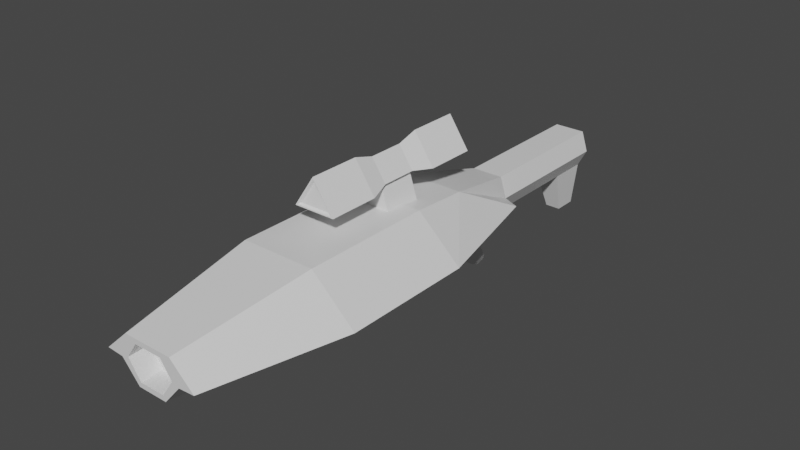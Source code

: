 # Source: Laser_Sniper_Rifle.blend  (saved by Blender 2.91.10; exported with 4.5.12 LTS)
import bpy
from mathutils import Matrix  # noqa: F401  (used for matrix-valued properties, if any)

bpy.ops.wm.read_factory_settings(use_empty=True)
scene = bpy.context.scene
scene.name = 'Scene'

# ---- collections
col_collection = bpy.data.collections.new('Collection'); scene.collection.children.link(col_collection)

# ---- materials (node trees are filled in below, after node groups)
mat_material = bpy.data.materials.new('Material')
mat_material.alpha_threshold = 0.0
mat_material.use_transparent_shadow = False
mat_material.line_color = (0.0, 0.0, 0.0, 1.0)

# ---- node groups
ng_auto_smooth = bpy.data.node_groups.new('Auto Smooth', 'GeometryNodeTree')
_s = ng_auto_smooth.interface.new_socket(name='Geometry', in_out='OUTPUT', socket_type='NodeSocketGeometry')
_s = ng_auto_smooth.interface.new_socket(name='Geometry', in_out='INPUT', socket_type='NodeSocketGeometry')
_s = ng_auto_smooth.interface.new_socket(name='Angle', in_out='INPUT', socket_type='NodeSocketFloat')
_s.subtype = 'ANGLE'
_s.min_value = 0.0
_s.max_value = 3.142
ng_auto_smooth.is_modifier = True
_N = ng_auto_smooth.nodes; _L = ng_auto_smooth.links
n0 = _N.new('NodeGroupOutput'); n0.name = 'Group Output'; n0.location = (480, -100)
n1 = _N.new('NodeGroupInput'); n1.name = 'Group Input'; n1.location = (-420, -300)
n2 = _N.new('NodeGroupInput'); n2.name = 'Group Input.001'; n2.location = (-60, -100)
n3 = _N.new('GeometryNodeSetShadeSmooth'); n3.name = 'Set Shade Smooth'; n3.location = (120, -100)
n3.domain = 'EDGE'
n4 = _N.new('GeometryNodeSetShadeSmooth'); n4.name = 'Set Shade Smooth.001'; n4.location = (300, -100)
n5 = _N.new('GeometryNodeInputMeshEdgeAngle'); n5.name = 'Edge Angle'; n5.location = (-420, -220)
n6 = _N.new('GeometryNodeInputEdgeSmooth'); n6.name = 'Is Edge Smooth'; n6.location = (-60, -160)
n7 = _N.new('GeometryNodeInputShadeSmooth'); n7.name = 'Is Face Smooth'; n7.location = (-240, -340)
n8 = _N.new('FunctionNodeBooleanMath'); n8.name = 'Boolean Math'; n8.location = (-60, -220)
n9 = _N.new('FunctionNodeCompare'); n9.name = 'Compare'; n9.location = (-240, -180)
n9.operation = 'LESS_EQUAL'
_L.new(n5.outputs[0], n9.inputs[0])
_L.new(n4.outputs[0], n0.inputs[0])
_L.new(n1.outputs[1], n9.inputs[1])
_L.new(n9.outputs[0], n8.inputs[0])
_L.new(n7.outputs[0], n8.inputs[1])
_L.new(n2.outputs[0], n3.inputs[0])
_L.new(n6.outputs[0], n3.inputs[1])
_L.new(n3.outputs[0], n4.inputs[0])
_L.new(n8.outputs[0], n3.inputs[2])
n0.is_active_output = True

# ---- material node trees
mat_material.use_nodes = True; mat_material.node_tree.nodes.clear()
_N = mat_material.node_tree.nodes; _L = mat_material.node_tree.links
n0 = _N.new('ShaderNodeOutputMaterial'); n0.name = 'Material Output'; n0.location = (300, 300)
n1 = _N.new('ShaderNodeBsdfPrincipled'); n1.name = 'Principled BSDF'; n1.location = (10, 300)
n1.distribution = 'GGX'
n1.subsurface_method = 'BURLEY'
n1.inputs[2].default_value = 0.4
n1.inputs[3].default_value = 1.45
n1.inputs[27].default_value = (0.0, 0.0, 0.0, 1.0)
n1.inputs[28].default_value = 1.0
_L.new(n1.outputs[0], n0.inputs[0])
n0.is_active_output = True

# ---- world
world_world = bpy.data.worlds.new('World'); scene.world = world_world
world_world.use_nodes = True; world_world.node_tree.nodes.clear()
_N = world_world.node_tree.nodes; _L = world_world.node_tree.links
n0 = _N.new('ShaderNodeOutputWorld'); n0.name = 'World Output'; n0.location = (300, 300)
n1 = _N.new('ShaderNodeBackground'); n1.name = 'Background'; n1.location = (10, 300)
n1.inputs[0].default_value = (0.05088, 0.05088, 0.05088, 1.0)
_L.new(n1.outputs[0], n0.inputs[0])
n0.is_active_output = True
world_world.color = (0.05088, 0.05088, 0.05088)
world_world.use_sun_shadow = False
world_world.sun_shadow_jitter_overblur = 0.0

# ---- meshes
me_cube = bpy.data.meshes.new('Cube')
me_cube.from_pydata([(1.579, 0.2793, 1.14), (0.3238, 0.2793, 0.1588), (0.7951, -1.618, 1.263), (0.3957, -1.618, 0.6964), (-1.579, 0.2793, 1.14), (-0.3238, 0.2793, 0.1588), (-0.7951, -1.618, 1.263), (-0.3957, -1.618, 0.6964), (-0.7385, 0.9316, 0.9152), (0.4329, 0.9316, 0.3328), (0.4335, -1.618, 1.725), (-0.4335, -1.618, 1.725), (1.037, -0.06526, 2.28), (-1.037, -0.06526, 2.28), (-0.3238, -0.3874, 0.1588), (-0.7289, -1.054, 0.1588), (1.579, -0.3874, 1.14), (1.579, -1.054, 1.14), (-1.579, -1.054, 1.14), (-1.579, -0.3874, 1.14), (0.7289, -1.054, 0.1588), (0.3238, -0.3874, 0.1588), (2.628, -0.3874, 1.195), (2.628, -1.054, 1.195), (-2.628, -1.054, 1.195), (-2.628, -0.3874, 1.195), (1.209, -0.3874, 2.521), (1.209, -1.054, 2.521), (-1.209, -1.054, 2.521), (-1.209, -0.3874, 2.521), (0.4329, 0.3798, 0.3328), (-0.4329, 0.3798, 0.3328), (0.7385, 0.3798, 0.9152), (-0.7385, 0.3798, 0.9152), (0.7385, 0.9316, 0.9152), (-0.5198, 0.3798, 1.593), (0.5198, 0.3798, 1.593), (0.4329, 1.136, 0.3328), (-0.4329, 1.136, 0.3328), (0.7385, 1.136, 0.9152), (-0.7385, 1.136, 0.9152), (-0.5198, 0.9316, 1.593), (0.5198, 0.9316, 1.593), (-0.5198, 1.136, 1.593), (0.5198, 1.136, 1.593), (-0.4329, 0.9316, 0.3328), (-0.2564, 1.016, -1.162), (0.2564, 1.016, -1.162), (0.2564, 1.136, -1.162), (-0.2564, 1.136, -1.162), (0.3238, 0.2522, 0.08623), (0.1451, 0.2793, 0.08623), (0.3238, 0.2793, 0.1133), (-0.1451, 0.2793, 0.08623), (-0.3238, 0.2522, 0.08623), (-0.3238, 0.2793, 0.1133), (0.1451, 0.1808, 0.08623), (0.3238, 0.2079, 0.08623), (0.3238, 0.154, 0.08966), (-0.3238, 0.2079, 0.08623), (-0.1451, 0.1808, 0.08623), (-0.3238, 0.154, 0.08966), (0.1113, 0.329, -1.26), (0.2485, 0.3094, -1.284), (-0.2485, 0.3094, -1.284), (-0.1113, 0.329, -1.26), (0.2485, 0.2733, -1.329), (0.1113, 0.2535, -1.353), (-0.1113, 0.2535, -1.353), (-0.2485, 0.2733, -1.329), (-0.1451, 0.2844, -0.02474), (-0.128, 0.2858, -0.1848), (-0.1198, 0.2882, -0.2998), (-0.128, 0.2948, -0.3806), (-0.1451, 0.3048, -0.4686), (-0.1451, 0.3099, -0.5796), (-0.128, 0.3083, -0.6742), (-0.1198, 0.3093, -0.7581), (-0.128, 0.3173, -0.87), (-0.1451, 0.3303, -1.023), (-0.134, 0.3316, -1.139), (-0.299, 0.3078, -1.166), (-0.3238, 0.3044, -1.05), (-0.2856, 0.2943, -0.891), (-0.2675, 0.2877, -0.7756), (-0.2856, 0.2851, -0.6906), (-0.3238, 0.2835, -0.5955), (-0.3238, 0.2783, -0.4819), (-0.2856, 0.2713, -0.3899), (-0.2675, 0.2661, -0.3064), (-0.2856, 0.2621, -0.1895), (-0.3238, 0.2574, -0.02738), (-0.134, 0.2407, -1.242), (-0.1451, 0.2319, -1.125), (-0.128, 0.2305, -0.9506), (-0.1198, 0.228, -0.8252), (-0.128, 0.2215, -0.7369), (-0.1451, 0.2115, -0.6405), (-0.1451, 0.2064, -0.5194), (-0.128, 0.208, -0.4164), (-0.1198, 0.2069, -0.325), (-0.128, 0.199, -0.2027), (-0.1451, 0.1859, -0.03489), (-0.3238, 0.2129, -0.03224), (-0.2856, 0.2227, -0.198), (-0.2675, 0.229, -0.3184), (-0.2856, 0.2315, -0.407), (-0.3238, 0.2329, -0.5061), (-0.3238, 0.2379, -0.6246), (-0.2856, 0.2447, -0.7205), (-0.2675, 0.2496, -0.8077), (-0.2856, 0.2535, -0.9295), (-0.3238, 0.2578, -1.098), (-0.299, 0.2646, -1.215), (0.3238, 0.2574, -0.02739), (0.2856, 0.2621, -0.1895), (0.2675, 0.2661, -0.3064), (0.2856, 0.2713, -0.3899), (0.3238, 0.2783, -0.4819), (0.3238, 0.2835, -0.5955), (0.2856, 0.2851, -0.6906), (0.2675, 0.2877, -0.7756), (0.2856, 0.2943, -0.891), (0.3238, 0.3044, -1.05), (0.299, 0.3078, -1.166), (0.134, 0.3316, -1.139), (0.1451, 0.3303, -1.023), (0.128, 0.3173, -0.87), (0.1198, 0.3093, -0.7581), (0.128, 0.3083, -0.6742), (0.1451, 0.3099, -0.5796), (0.1451, 0.3048, -0.4686), (0.128, 0.2948, -0.3806), (0.1198, 0.2882, -0.2998), (0.128, 0.2858, -0.1848), (0.1451, 0.2844, -0.02474), (0.299, 0.2646, -1.215), (0.3238, 0.2578, -1.098), (0.2856, 0.2535, -0.9295), (0.2675, 0.2496, -0.8077), (0.2856, 0.2447, -0.7205), (0.3238, 0.2379, -0.6246), (0.3238, 0.2329, -0.5061), (0.2856, 0.2315, -0.407), (0.2675, 0.229, -0.3184), (0.2856, 0.2227, -0.198), (0.3238, 0.2129, -0.03224), (0.1451, 0.1859, -0.03489), (0.128, 0.199, -0.2027), (0.1198, 0.2069, -0.325), (0.128, 0.208, -0.4164), (0.1451, 0.2064, -0.5194), (0.1451, 0.2115, -0.6405), (0.128, 0.2215, -0.7369), (0.1198, 0.228, -0.8252), (0.128, 0.2305, -0.9506), (0.1451, 0.2319, -1.125), (0.134, 0.2407, -1.242), (0.05953, 0.1399, 0.03968), (-0.05953, 0.1399, 0.03968), (0.05953, 0.1539, 0.05375), (0.06626, 0.1807, 0.05032), (-0.06626, 0.1807, 0.05032), (-0.05953, 0.1539, 0.05375), (0.05953, 0.1423, -0.2446), (-0.05953, 0.1423, -0.2446), (0.05953, 0.1563, -0.2306), (0.06626, 0.1831, -0.234), (-0.06626, 0.1831, -0.234), (-0.05953, 0.1563, -0.2306), (0.05953, 0.106, -0.3441), (-0.05953, 0.106, -0.3441), (0.05953, 0.1102, -0.3915), (0.06626, 0.1136, -0.4849), (-0.06626, 0.1136, -0.4849), (-0.05953, 0.1102, -0.3915), (0.05953, 0.07055, -0.3121), (-0.05953, 0.07055, -0.3121), (0.05953, 0.07475, -0.3594), (0.06626, 0.07815, -0.4529), (-0.06626, 0.07815, -0.4529), (-0.05953, 0.07475, -0.3594), (0.05953, 0.04809, -0.1445), (-0.05953, 0.04809, -0.1445), (0.06533, 0.02641, -0.1516), (0.06626, 0.01171, -0.1365), (-0.06626, 0.01171, -0.1365), (-0.06533, 0.02641, -0.1516), (0.05953, 0.04883, 0.04105), (-0.05953, 0.04883, 0.04105), (0.06533, 0.0279, 0.03393), (0.06626, 0.0132, 0.04906), (-0.06626, 0.0132, 0.04906), (-0.06533, 0.0279, 0.03393), (-0.4796, -1.721, 0.5126), (-1.039, -1.721, 1.158), (1.039, -1.721, 1.158), (0.4796, -1.721, 0.5126), (-1.571, -1.721, 1.194), (1.571, -1.721, 1.194), (0.7955, -1.721, 1.909), (-0.7955, -1.721, 1.909), (-0.4085, -1.721, 0.6683), (-0.8065, -1.721, 1.236), (0.8065, -1.721, 1.236), (0.4085, -1.721, 0.6683), (0.44, -1.721, 1.753), (-0.44, -1.721, 1.753)], [], [(18, 195, 198, 24), (2, 10, 11, 6, 7, 3), (14, 19, 4, 5), (15, 20, 197, 194), (20, 17, 196, 197), (35, 36, 42, 41), (1, 5, 31, 30), (16, 0, 22), (13, 12, 36, 35), (27, 28, 201, 200), (22, 0, 12, 26), (24, 198, 201, 28), (4, 25, 29, 13), (25, 24, 28, 29), (199, 23, 27, 200), (23, 22, 26, 27), (12, 13, 29, 26), (26, 29, 28, 27), (196, 17, 23, 199), (17, 16, 22, 23), (1, 0, 16, 21), (21, 16, 17, 20), (124, 136, 66, 63), (14, 21, 20, 15), (194, 195, 18, 15), (15, 18, 19, 14), (4, 19, 25), (19, 18, 24, 25), (34, 9, 37, 39), (30, 31, 45, 9), (41, 42, 44, 43), (4, 13, 35, 33), (0, 1, 30, 32), (33, 35, 41, 8), (5, 4, 33, 31), (12, 0, 32, 36), (38, 40, 39, 37), (39, 40, 43, 44), (36, 32, 34, 42), (8, 41, 43, 40), (31, 33, 8, 45), (45, 8, 40, 38), (37, 9, 47, 48), (42, 34, 39, 44), (32, 30, 9, 34), (47, 46, 49, 48), (45, 38, 49, 46), (38, 37, 48, 49), (9, 45, 46, 47), (157, 92, 68, 67), (64, 65, 62, 63, 66, 67, 68, 69), (113, 81, 64, 69), (14, 5, 55, 54, 59, 61), (5, 1, 52, 51, 53, 55), (21, 14, 159, 158), (1, 21, 58, 57, 50, 52), (50, 51, 52), (53, 54, 55), (56, 57, 58), (59, 60, 61), (80, 65, 64, 81), (102, 60, 59, 103), (124, 63, 62, 125), (146, 57, 56, 147), (80, 125, 62, 65), (53, 51, 135, 70), (70, 135, 134, 71), (71, 134, 133, 72), (72, 133, 132, 73), (73, 132, 131, 74), (74, 131, 130, 75), (75, 130, 129, 76), (76, 129, 128, 77), (77, 128, 127, 78), (78, 127, 126, 79), (79, 126, 125, 80), (66, 136, 157, 67), (136, 137, 156, 157), (137, 138, 155, 156), (138, 139, 154, 155), (139, 140, 153, 154), (140, 141, 152, 153), (141, 142, 151, 152), (142, 143, 150, 151), (143, 144, 149, 150), (144, 145, 148, 149), (145, 146, 147, 148), (50, 114, 135, 51), (114, 115, 134, 135), (115, 116, 133, 134), (116, 117, 132, 133), (117, 118, 131, 132), (118, 119, 130, 131), (119, 120, 129, 130), (120, 121, 128, 129), (121, 122, 127, 128), (122, 123, 126, 127), (123, 124, 125, 126), (68, 92, 113, 69), (92, 93, 112, 113), (93, 94, 111, 112), (94, 95, 110, 111), (95, 96, 109, 110), (96, 97, 108, 109), (97, 98, 107, 108), (98, 99, 106, 107), (99, 100, 105, 106), (100, 101, 104, 105), (101, 102, 103, 104), (53, 70, 91, 54), (70, 71, 90, 91), (71, 72, 89, 90), (72, 73, 88, 89), (73, 74, 87, 88), (74, 75, 86, 87), (75, 76, 85, 86), (76, 77, 84, 85), (77, 78, 83, 84), (78, 79, 82, 83), (79, 80, 81, 82), (59, 54, 91, 103), (103, 91, 90, 104), (104, 90, 89, 105), (105, 89, 88, 106), (106, 88, 87, 107), (107, 87, 86, 108), (108, 86, 85, 109), (109, 85, 84, 110), (110, 84, 83, 111), (111, 83, 82, 112), (112, 82, 81, 113), (56, 60, 102, 147), (147, 102, 101, 148), (148, 101, 100, 149), (149, 100, 99, 150), (150, 99, 98, 151), (151, 98, 97, 152), (152, 97, 96, 153), (153, 96, 95, 154), (154, 95, 94, 155), (155, 94, 93, 156), (156, 93, 92, 157), (50, 57, 146, 114), (114, 146, 145, 115), (115, 145, 144, 116), (116, 144, 143, 117), (117, 143, 142, 118), (118, 142, 141, 119), (119, 141, 140, 120), (120, 140, 139, 121), (121, 139, 138, 122), (122, 138, 137, 123), (123, 137, 136, 124), (162, 161, 167, 168), (58, 21, 158, 160), (56, 58, 160, 161), (61, 60, 162, 163), (14, 61, 163, 159), (60, 56, 161, 162), (165, 169, 175, 171), (160, 158, 164, 166), (161, 160, 166, 167), (159, 163, 169, 165), (163, 162, 168, 169), (158, 159, 165, 164), (174, 173, 179, 180), (169, 168, 174, 175), (164, 165, 171, 170), (168, 167, 173, 174), (166, 164, 170, 172), (167, 166, 172, 173), (177, 181, 187, 183), (172, 170, 176, 178), (173, 172, 178, 179), (171, 175, 181, 177), (175, 174, 180, 181), (170, 171, 177, 176), (186, 185, 191, 192), (181, 180, 186, 187), (176, 177, 183, 182), (180, 179, 185, 186), (178, 176, 182, 184), (179, 178, 184, 185), (188, 189, 193, 190), (184, 182, 188, 190), (185, 184, 190, 191), (183, 187, 193, 189), (187, 186, 192, 193), (182, 183, 189, 188), (188, 158, 21, 191, 190), (190, 193, 192, 191), (14, 21, 191, 192), (188, 189, 159, 158), (192, 14, 159, 189, 193), (202, 203, 195, 194), (204, 205, 197, 196), (205, 202, 194, 197), (203, 198, 195), (204, 196, 199), (207, 206, 200, 201), (206, 204, 199, 200), (203, 207, 201, 198), (7, 6, 203, 202), (2, 3, 205, 204), (3, 7, 202, 205), (11, 10, 206, 207), (10, 2, 204, 206), (6, 11, 207, 203)])
_uv = me_cube.uv_layers.new(name='UVMap')
_uv.uv.foreach_set('vector', [0.625, 0.08333, 0.625, 0.0, 0.625, 0.0, 0.625, 0.08333, 0.6184, 0.7592, 0.6127, 0.7723, 0.6127, 0.9777, 0.6043, 0.9829, 0.4227, 0.9638, 0.4227, 0.7862, 0.375, 0.1667, 0.625, 0.1667, 0.625, 0.25, 0.375, 0.25, 0.125, 0.6667, 0.375, 0.6667, 0.375, 0.75, 0.125, 0.75, 0.375, 0.6667, 0.625, 0.6667, 0.625, 0.75, 0.375, 0.75, 0.875, 0.5, 0.625, 0.5, 0.625, 0.5, 0.875, 0.5, 0.375, 0.5, 0.125, 0.5, 0.125, 0.5, 0.375, 0.5, 0.625, 0.5833, 0.625, 0.5, 0.625, 0.5833, 0.875, 0.5, 0.625, 0.5, 0.625, 0.5, 0.875, 0.5, 0.625, 0.6667, 0.875, 0.6667, 0.875, 0.75, 0.625, 0.75, 0.625, 0.5833, 0.625, 0.5, 0.625, 0.5, 0.625, 0.5833, 0.625, 0.08333, 0.625, 0.0, 0.625, 0.0, 0.625, 0.08333, 0.625, 0.25, 0.625, 0.1667, 0.625, 0.1667, 0.625, 0.25, 0.625, 0.1667, 0.625, 0.08333, 0.625, 0.08333, 0.625, 0.1667, 0.625, 0.75, 0.625, 0.6667, 0.625, 0.6667, 0.625, 0.75, 0.625, 0.6667, 0.625, 0.5833, 0.625, 0.5833, 0.625, 0.6667, 0.625, 0.5, 0.875, 0.5, 0.875, 0.5833, 0.625, 0.5833, 0.625, 0.5833, 0.875, 0.5833, 0.875, 0.6667, 0.625, 0.6667, 0.625, 0.75, 0.625, 0.6667, 0.625, 0.6667, 0.625, 0.75, 0.625, 0.6667, 0.625, 0.5833, 0.625, 0.5833, 0.625, 0.6667, 0.375, 0.5, 0.625, 0.5, 0.625, 0.5833, 0.375, 0.5833, 0.375, 0.5833, 0.625, 0.5833, 0.625, 0.6667, 0.375, 0.6667, 0.375, 0.5218, 0.375, 0.5614, 0.375, 0.5615, 0.375, 0.5217, 0.125, 0.5833, 0.375, 0.5833, 0.375, 0.6667, 0.125, 0.6667, 0.375, 0.0, 0.625, 0.0, 0.625, 0.08333, 0.375, 0.08333, 0.375, 0.08333, 0.625, 0.08333, 0.625, 0.1667, 0.375, 0.1667, 0.625, 0.25, 0.625, 0.1667, 0.625, 0.1667, 0.625, 0.1667, 0.625, 0.08333, 0.625, 0.08333, 0.625, 0.1667, 0.625, 0.5, 0.375, 0.5, 0.375, 0.5, 0.625, 0.5, 0.375, 0.5, 0.125, 0.5, 0.125, 0.5, 0.375, 0.5, 0.875, 0.5, 0.625, 0.5, 0.625, 0.5, 0.875, 0.5, 0.625, 0.25, 0.625, 0.25, 0.625, 0.25, 0.625, 0.25, 0.625, 0.5, 0.375, 0.5, 0.375, 0.5, 0.625, 0.5, 0.625, 0.25, 0.625, 0.25, 0.625, 0.25, 0.625, 0.25, 0.375, 0.25, 0.625, 0.25, 0.625, 0.25, 0.375, 0.25, 0.625, 0.5, 0.625, 0.5, 0.625, 0.5, 0.625, 0.5, 0.375, 0.25, 0.625, 0.25, 0.625, 0.5, 0.375, 0.5, 0.625, 0.5, 0.625, 0.25, 0.625, 0.25, 0.625, 0.5, 0.625, 0.5, 0.625, 0.5, 0.625, 0.5, 0.625, 0.5, 0.625, 0.25, 0.625, 0.25, 0.625, 0.25, 0.625, 0.25, 0.375, 0.25, 0.625, 0.25, 0.625, 0.25, 0.375, 0.25, 0.375, 0.25, 0.625, 0.25, 0.625, 0.25, 0.375, 0.25, 0.375, 0.5, 0.375, 0.5, 0.375, 0.5, 0.375, 0.5, 0.625, 0.5, 0.625, 0.5, 0.625, 0.5, 0.625, 0.5, 0.625, 0.5, 0.375, 0.5, 0.375, 0.5, 0.625, 0.5, 0.375, 0.5, 0.125, 0.5, 0.125, 0.5, 0.375, 0.5, 0.375, 0.25, 0.375, 0.25, 0.375, 0.25, 0.375, 0.25, 0.375, 0.25, 0.375, 0.5, 0.375, 0.5, 0.375, 0.25, 0.375, 0.5, 0.125, 0.5, 0.125, 0.5, 0.375, 0.5, 0.3646, 0.5833, 0.1354, 0.5833, 0.1354, 0.5833, 0.3646, 0.5833, 0.125, 0.5217, 0.1354, 0.5, 0.3646, 0.5, 0.375, 0.5217, 0.375, 0.5615, 0.3646, 0.5833, 0.1354, 0.5833, 0.125, 0.5615, 0.375, 0.1886, 0.375, 0.2282, 0.375, 0.2283, 0.375, 0.1885, 0.375, 0.1667, 0.375, 0.25, 0.375, 0.25, 0.375, 0.2271, 0.375, 0.1896, 0.375, 0.1667, 0.125, 0.5, 0.375, 0.5, 0.375, 0.5, 0.3646, 0.5, 0.1354, 0.5, 0.125, 0.5, 0.375, 0.5833, 0.125, 0.5833, 0.125, 0.5833, 0.375, 0.5833, 0.375, 0.5, 0.375, 0.5833, 0.375, 0.5833, 0.375, 0.5604, 0.375, 0.5229, 0.375, 0.5, 0.375, 0.5229, 0.375, 0.5, 0.375, 0.5, 0.375, 0.25, 0.375, 0.2271, 0.375, 0.25, 0.3646, 0.5833, 0.375, 0.5833, 0.375, 0.5833, 0.125, 0.5833, 0.1354, 0.5833, 0.125, 0.5833, 0.375, 0.25, 0.375, 0.25, 0.375, 0.2283, 0.375, 0.2282, 0.375, 0.1667, 0.375, 0.1667, 0.375, 0.1896, 0.375, 0.1895, 0.375, 0.5218, 0.375, 0.5217, 0.3646, 0.5, 0.3646, 0.5, 0.375, 0.5605, 0.375, 0.5604, 0.3646, 0.5833, 0.3646, 0.5833, 0.1354, 0.5, 0.3646, 0.5, 0.3646, 0.5, 0.1354, 0.5, 0.1354, 0.5, 0.3646, 0.5, 0.3646, 0.5, 0.1354, 0.5, 0.1354, 0.5, 0.3646, 0.5, 0.3646, 0.5, 0.1354, 0.5, 0.1354, 0.5, 0.3646, 0.5, 0.3646, 0.5, 0.1354, 0.5, 0.1354, 0.5, 0.3646, 0.5, 0.3646, 0.5, 0.1354, 0.5, 0.1354, 0.5, 0.3646, 0.5, 0.3646, 0.5, 0.1354, 0.5, 0.1354, 0.5, 0.3646, 0.5, 0.3646, 0.5, 0.1354, 0.5, 0.1354, 0.5, 0.3646, 0.5, 0.3646, 0.5, 0.1354, 0.5, 0.1354, 0.5, 0.3646, 0.5, 0.3646, 0.5, 0.1354, 0.5, 0.1354, 0.5, 0.3646, 0.5, 0.3646, 0.5, 0.1354, 0.5, 0.1354, 0.5, 0.3646, 0.5, 0.3646, 0.5, 0.1354, 0.5, 0.1354, 0.5, 0.3646, 0.5, 0.3646, 0.5, 0.1354, 0.5, 0.375, 0.5615, 0.375, 0.5614, 0.3646, 0.5833, 0.3646, 0.5833, 0.375, 0.5614, 0.375, 0.5613, 0.3646, 0.5833, 0.3646, 0.5833, 0.375, 0.5613, 0.375, 0.5612, 0.3646, 0.5833, 0.3646, 0.5833, 0.375, 0.5612, 0.375, 0.5611, 0.3646, 0.5833, 0.3646, 0.5833, 0.375, 0.5611, 0.375, 0.5611, 0.3646, 0.5833, 0.3646, 0.5833, 0.375, 0.5611, 0.375, 0.561, 0.3646, 0.5833, 0.3646, 0.5833, 0.375, 0.561, 0.375, 0.5609, 0.3646, 0.5833, 0.3646, 0.5833, 0.375, 0.5609, 0.375, 0.5608, 0.3646, 0.5833, 0.3646, 0.5833, 0.375, 0.5608, 0.375, 0.5607, 0.3646, 0.5833, 0.3646, 0.5833, 0.375, 0.5607, 0.375, 0.5606, 0.3646, 0.5833, 0.3646, 0.5833, 0.375, 0.5606, 0.375, 0.5605, 0.3646, 0.5833, 0.3646, 0.5833, 0.375, 0.5229, 0.375, 0.5228, 0.3646, 0.5, 0.3646, 0.5, 0.375, 0.5228, 0.375, 0.5227, 0.3646, 0.5, 0.3646, 0.5, 0.375, 0.5227, 0.375, 0.5226, 0.3646, 0.5, 0.3646, 0.5, 0.375, 0.5226, 0.375, 0.5225, 0.3646, 0.5, 0.3646, 0.5, 0.375, 0.5225, 0.375, 0.5224, 0.3646, 0.5, 0.3646, 0.5, 0.375, 0.5224, 0.375, 0.5223, 0.3646, 0.5, 0.3646, 0.5, 0.375, 0.5223, 0.375, 0.5222, 0.3646, 0.5, 0.3646, 0.5, 0.375, 0.5222, 0.375, 0.5221, 0.3646, 0.5, 0.3646, 0.5, 0.375, 0.5221, 0.375, 0.522, 0.3646, 0.5, 0.3646, 0.5, 0.375, 0.522, 0.375, 0.5219, 0.3646, 0.5, 0.3646, 0.5, 0.375, 0.5219, 0.375, 0.5218, 0.3646, 0.5, 0.3646, 0.5, 0.375, 0.1667, 0.375, 0.1667, 0.375, 0.1886, 0.375, 0.1885, 0.375, 0.1667, 0.375, 0.1667, 0.375, 0.1887, 0.375, 0.1886, 0.375, 0.1667, 0.375, 0.1667, 0.375, 0.1888, 0.375, 0.1887, 0.375, 0.1667, 0.375, 0.1667, 0.375, 0.1889, 0.375, 0.1888, 0.375, 0.1667, 0.375, 0.1667, 0.375, 0.1889, 0.375, 0.1889, 0.375, 0.1667, 0.375, 0.1667, 0.375, 0.189, 0.375, 0.1889, 0.375, 0.1667, 0.375, 0.1667, 0.375, 0.1891, 0.375, 0.189, 0.375, 0.1667, 0.375, 0.1667, 0.375, 0.1892, 0.375, 0.1891, 0.375, 0.1667, 0.375, 0.1667, 0.375, 0.1893, 0.375, 0.1892, 0.375, 0.1667, 0.375, 0.1667, 0.375, 0.1894, 0.375, 0.1893, 0.375, 0.1667, 0.375, 0.1667, 0.375, 0.1895, 0.375, 0.1894, 0.375, 0.25, 0.375, 0.25, 0.375, 0.2272, 0.375, 0.2271, 0.375, 0.25, 0.375, 0.25, 0.375, 0.2273, 0.375, 0.2272, 0.375, 0.25, 0.375, 0.25, 0.375, 0.2274, 0.375, 0.2273, 0.375, 0.25, 0.375, 0.25, 0.375, 0.2275, 0.375, 0.2274, 0.375, 0.25, 0.375, 0.25, 0.375, 0.2276, 0.375, 0.2275, 0.375, 0.25, 0.375, 0.25, 0.375, 0.2277, 0.375, 0.2276, 0.375, 0.25, 0.375, 0.25, 0.375, 0.2278, 0.375, 0.2277, 0.375, 0.25, 0.375, 0.25, 0.375, 0.2279, 0.375, 0.2278, 0.375, 0.25, 0.375, 0.25, 0.375, 0.228, 0.375, 0.2279, 0.375, 0.25, 0.375, 0.25, 0.375, 0.2281, 0.375, 0.228, 0.375, 0.25, 0.375, 0.25, 0.375, 0.2282, 0.375, 0.2281, 0.375, 0.1896, 0.375, 0.2271, 0.375, 0.2272, 0.375, 0.1895, 0.375, 0.1895, 0.375, 0.2272, 0.375, 0.2273, 0.375, 0.1894, 0.375, 0.1894, 0.375, 0.2273, 0.375, 0.2274, 0.375, 0.1893, 0.375, 0.1893, 0.375, 0.2274, 0.375, 0.2275, 0.375, 0.1892, 0.375, 0.1892, 0.375, 0.2275, 0.375, 0.2276, 0.375, 0.1891, 0.375, 0.1891, 0.375, 0.2276, 0.375, 0.2277, 0.375, 0.189, 0.375, 0.189, 0.375, 0.2277, 0.375, 0.2278, 0.375, 0.1889, 0.375, 0.1889, 0.375, 0.2278, 0.375, 0.2279, 0.375, 0.1889, 0.375, 0.1889, 0.375, 0.2279, 0.375, 0.228, 0.375, 0.1888, 0.375, 0.1888, 0.375, 0.228, 0.375, 0.2281, 0.375, 0.1887, 0.375, 0.1887, 0.375, 0.2281, 0.375, 0.2282, 0.375, 0.1886, 0.3646, 0.5833, 0.1354, 0.5833, 0.1354, 0.5833, 0.3646, 0.5833, 0.3646, 0.5833, 0.1354, 0.5833, 0.1354, 0.5833, 0.3646, 0.5833, 0.3646, 0.5833, 0.1354, 0.5833, 0.1354, 0.5833, 0.3646, 0.5833, 0.3646, 0.5833, 0.1354, 0.5833, 0.1354, 0.5833, 0.3646, 0.5833, 0.3646, 0.5833, 0.1354, 0.5833, 0.1354, 0.5833, 0.3646, 0.5833, 0.3646, 0.5833, 0.1354, 0.5833, 0.1354, 0.5833, 0.3646, 0.5833, 0.3646, 0.5833, 0.1354, 0.5833, 0.1354, 0.5833, 0.3646, 0.5833, 0.3646, 0.5833, 0.1354, 0.5833, 0.1354, 0.5833, 0.3646, 0.5833, 0.3646, 0.5833, 0.1354, 0.5833, 0.1354, 0.5833, 0.3646, 0.5833, 0.3646, 0.5833, 0.1354, 0.5833, 0.1354, 0.5833, 0.3646, 0.5833, 0.3646, 0.5833, 0.1354, 0.5833, 0.1354, 0.5833, 0.3646, 0.5833, 0.375, 0.5229, 0.375, 0.5604, 0.375, 0.5605, 0.375, 0.5228, 0.375, 0.5228, 0.375, 0.5605, 0.375, 0.5606, 0.375, 0.5227, 0.375, 0.5227, 0.375, 0.5606, 0.375, 0.5607, 0.375, 0.5226, 0.375, 0.5226, 0.375, 0.5607, 0.375, 0.5608, 0.375, 0.5225, 0.375, 0.5225, 0.375, 0.5608, 0.375, 0.5609, 0.375, 0.5224, 0.375, 0.5224, 0.375, 0.5609, 0.375, 0.561, 0.375, 0.5223, 0.375, 0.5223, 0.375, 0.561, 0.375, 0.5611, 0.375, 0.5222, 0.375, 0.5222, 0.375, 0.5611, 0.375, 0.5611, 0.375, 0.5221, 0.375, 0.5221, 0.375, 0.5611, 0.375, 0.5612, 0.375, 0.522, 0.375, 0.522, 0.375, 0.5612, 0.375, 0.5613, 0.375, 0.5219, 0.375, 0.5219, 0.375, 0.5613, 0.375, 0.5614, 0.375, 0.5218, 0.1354, 0.5833, 0.3646, 0.5833, 0.3646, 0.5833, 0.1354, 0.5833, 0.375, 0.5833, 0.375, 0.5833, 0.375, 0.5833, 0.375, 0.5833, 0.3646, 0.5833, 0.375, 0.5833, 0.375, 0.5833, 0.3646, 0.5833, 0.125, 0.5833, 0.1354, 0.5833, 0.1354, 0.5833, 0.125, 0.5833, 0.375, 0.1667, 0.375, 0.1667, 0.375, 0.1667, 0.375, 0.1667, 0.1354, 0.5833, 0.3646, 0.5833, 0.3646, 0.5833, 0.1354, 0.5833, 0.375, 0.1667, 0.375, 0.1667, 0.375, 0.1667, 0.375, 0.1667, 0.375, 0.5833, 0.375, 0.5833, 0.375, 0.5833, 0.375, 0.5833, 0.3646, 0.5833, 0.375, 0.5833, 0.375, 0.5833, 0.3646, 0.5833, 0.375, 0.1667, 0.375, 0.1667, 0.375, 0.1667, 0.375, 0.1667, 0.125, 0.5833, 0.1354, 0.5833, 0.1354, 0.5833, 0.125, 0.5833, 0.375, 0.5833, 0.125, 0.5833, 0.125, 0.5833, 0.375, 0.5833, 0.1354, 0.5833, 0.3646, 0.5833, 0.3646, 0.5833, 0.1354, 0.5833, 0.125, 0.5833, 0.1354, 0.5833, 0.1354, 0.5833, 0.125, 0.5833, 0.375, 0.5833, 0.125, 0.5833, 0.125, 0.5833, 0.375, 0.5833, 0.1354, 0.5833, 0.3646, 0.5833, 0.3646, 0.5833, 0.1354, 0.5833, 0.375, 0.5833, 0.375, 0.5833, 0.375, 0.5833, 0.375, 0.5833, 0.3646, 0.5833, 0.375, 0.5833, 0.375, 0.5833, 0.3646, 0.5833, 0.375, 0.1667, 0.375, 0.1667, 0.375, 0.1667, 0.375, 0.1667, 0.375, 0.5833, 0.375, 0.5833, 0.375, 0.5833, 0.375, 0.5833, 0.3646, 0.5833, 0.375, 0.5833, 0.375, 0.5833, 0.3646, 0.5833, 0.375, 0.1667, 0.375, 0.1667, 0.375, 0.1667, 0.375, 0.1667, 0.125, 0.5833, 0.1354, 0.5833, 0.1354, 0.5833, 0.125, 0.5833, 0.375, 0.5833, 0.125, 0.5833, 0.125, 0.5833, 0.375, 0.5833, 0.1354, 0.5833, 0.3646, 0.5833, 0.3646, 0.5833, 0.1354, 0.5833, 0.125, 0.5833, 0.1354, 0.5833, 0.1354, 0.5833, 0.125, 0.5833, 0.375, 0.5833, 0.125, 0.5833, 0.125, 0.5833, 0.375, 0.5833, 0.1354, 0.5833, 0.3646, 0.5833, 0.3646, 0.5833, 0.1354, 0.5833, 0.375, 0.5833, 0.375, 0.5833, 0.375, 0.5833, 0.375, 0.5833, 0.3646, 0.5833, 0.375, 0.5833, 0.375, 0.5833, 0.3646, 0.5833, 0.375, 0.5833, 0.125, 0.5833, 0.125, 0.5833, 0.375, 0.5833, 0.375, 0.5833, 0.375, 0.5833, 0.375, 0.5833, 0.375, 0.5833, 0.3646, 0.5833, 0.375, 0.5833, 0.375, 0.5833, 0.3646, 0.5833, 0.375, 0.1667, 0.375, 0.1667, 0.375, 0.1667, 0.375, 0.1667, 0.125, 0.5833, 0.1354, 0.5833, 0.1354, 0.5833, 0.125, 0.5833, 0.375, 0.5833, 0.125, 0.5833, 0.125, 0.5833, 0.375, 0.5833, 0.0, 0.0, 0.0, 0.0, 0.0, 0.0, 0.0, 0.0, 0.0, 0.0, 0.375, 0.5833, 0.125, 0.5833, 0.1354, 0.5833, 0.3646, 0.5833, 0.125, 0.5833, 0.375, 0.5833, 0.0, 0.0, 0.1354, 0.5833, 0.375, 0.5833, 0.125, 0.5833, 0.125, 0.5833, 0.375, 0.5833, 0.0, 0.0, 0.0, 0.0, 0.0, 0.0, 0.0, 0.0, 0.0, 0.0, 0.416, 0.9688, 0.6052, 0.9852, 0.625, 1.0, 0.375, 1.0, 0.6052, 0.7648, 0.416, 0.7812, 0.375, 0.75, 0.625, 0.75, 0.416, 0.7812, 0.416, 0.9688, 0.375, 1.0, 0.375, 0.75, 0.6211, 0.9936, 0.625, 1.0, 0.625, 1.0, 0.6052, 0.7648, 0.625, 0.75, 0.625, 0.75, 0.6146, 0.9808, 0.6146, 0.7692, 0.625, 0.75, 0.625, 1.0, 0.6146, 0.7692, 0.6211, 0.7564, 0.625, 0.75, 0.625, 0.75, 0.6211, 0.9936, 0.6146, 0.9808, 0.625, 1.0, 0.625, 1.0, 0.4227, 0.9638, 0.6043, 0.9829, 0.6052, 0.9852, 0.416, 0.9688, 0.6043, 0.7671, 0.4227, 0.7862, 0.416, 0.7812, 0.6052, 0.7648, 0.4227, 0.7862, 0.4227, 0.9638, 0.416, 0.9688, 0.416, 0.7812, 0.6127, 0.9777, 0.6127, 0.7723, 0.6146, 0.7692, 0.6146, 0.9808, 0.6127, 0.7723, 0.6184, 0.7592, 0.6211, 0.7564, 0.6146, 0.7692, 0.6184, 0.9908, 0.6127, 0.9777, 0.6146, 0.9808, 0.6211, 0.9936])
me_cube.materials.append(mat_material)
me_cube.use_remesh_preserve_volume = False
me_cube.use_remesh_preserve_attributes = False
me_cube.use_mirror_vertex_groups = False
me_cube.update()
me_cube_001 = bpy.data.meshes.new('Cube.001')
me_cube_001.from_pydata([(-1.0, -1.0, -2.783), (-1.0, -1.0, 1.0), (-1.0, 1.0, -2.783), (-1.0, 1.0, 1.0), (1.0, -1.0, -2.783), (1.0, -1.0, 1.0), (1.0, 1.0, -2.783), (1.0, 1.0, 1.0), (-1.0, -0.4092, -2.026), (-1.0, -0.0675, -1.27), (-1.0, -0.0675, -0.513), (-1.0, -0.4092, 0.2435), (-1.0, 1.591, 0.2435), (-1.0, 1.932, -0.513), (-1.0, 1.932, -1.27), (-1.0, 1.591, -2.026), (1.0, 1.591, 0.2435), (1.0, 1.932, -0.513), (1.0, 1.932, -1.27), (1.0, 1.591, -2.026), (1.0, -0.4092, 0.2435), (1.0, -0.0675, -0.513), (1.0, -0.0675, -1.27), (1.0, -0.4092, -2.026)], [], [(11, 1, 3, 12), (12, 3, 7, 16), (16, 7, 5, 20), (20, 5, 1, 11), (2, 6, 4, 0), (7, 3, 1, 5), (4, 23, 8, 0), (23, 22, 9, 8), (22, 21, 10, 9), (21, 20, 11, 10), (6, 19, 23, 4), (19, 18, 22, 23), (18, 17, 21, 22), (17, 16, 20, 21), (2, 15, 19, 6), (15, 14, 18, 19), (14, 13, 17, 18), (13, 12, 16, 17), (0, 8, 15, 2), (8, 9, 14, 15), (9, 10, 13, 14), (10, 11, 12, 13)])
me_cube_001.polygons.foreach_set('use_smooth', [True] * 22)
_uv = me_cube_001.uv_layers.new(name='UVMap')
_uv.uv.foreach_set('vector', [0.575, 0.0, 0.625, 0.0, 0.625, 0.25, 0.575, 0.25, 0.575, 0.25, 0.625, 0.25, 0.625, 0.5, 0.575, 0.5, 0.575, 0.5, 0.625, 0.5, 0.625, 0.75, 0.575, 0.75, 0.575, 0.75, 0.625, 0.75, 0.625, 1.0, 0.575, 1.0, 0.125, 0.5, 0.375, 0.5, 0.375, 0.75, 0.125, 0.75, 0.625, 0.5, 0.875, 0.5, 0.875, 0.75, 0.625, 0.75, 0.375, 0.75, 0.425, 0.75, 0.425, 1.0, 0.375, 1.0, 0.425, 0.75, 0.475, 0.75, 0.475, 1.0, 0.425, 1.0, 0.475, 0.75, 0.525, 0.75, 0.525, 1.0, 0.475, 1.0, 0.525, 0.75, 0.575, 0.75, 0.575, 1.0, 0.525, 1.0, 0.375, 0.5, 0.425, 0.5, 0.425, 0.75, 0.375, 0.75, 0.425, 0.5, 0.475, 0.5, 0.475, 0.75, 0.425, 0.75, 0.475, 0.5, 0.525, 0.5, 0.525, 0.75, 0.475, 0.75, 0.525, 0.5, 0.575, 0.5, 0.575, 0.75, 0.525, 0.75, 0.375, 0.25, 0.425, 0.25, 0.425, 0.5, 0.375, 0.5, 0.425, 0.25, 0.475, 0.25, 0.475, 0.5, 0.425, 0.5, 0.475, 0.25, 0.525, 0.25, 0.525, 0.5, 0.475, 0.5, 0.525, 0.25, 0.575, 0.25, 0.575, 0.5, 0.525, 0.5, 0.375, 0.0, 0.425, 0.0, 0.425, 0.25, 0.375, 0.25, 0.425, 0.0, 0.475, 0.0, 0.475, 0.25, 0.425, 0.25, 0.475, 0.0, 0.525, 0.0, 0.525, 0.25, 0.475, 0.25, 0.525, 0.0, 0.575, 0.0, 0.575, 0.25, 0.525, 0.25])
me_cube_001.use_remesh_fix_poles = True
me_cube_001.use_remesh_preserve_attributes = False
me_cube_001.use_mirror_vertex_groups = False
me_cube_001.update()
me_cube_002 = bpy.data.meshes.new('Cube.002')
me_cube_002.from_pydata([(-1.0, -1.0, -1.0), (-0.5282, -1.0, 1.866), (-1.0, 1.0, -1.0), (-0.5282, 1.0, 1.866), (1.0, -1.0, -1.0), (0.5282, -1.0, 1.866), (1.0, 1.0, -1.0), (0.5282, 1.0, 1.866)], [], [(0, 1, 3, 2), (2, 3, 7, 6), (6, 7, 5, 4), (4, 5, 1, 0), (2, 6, 4, 0), (7, 3, 1, 5)])
_uv = me_cube_002.uv_layers.new(name='UVMap')
_uv.uv.foreach_set('vector', [0.375, 0.0, 0.625, 0.0, 0.625, 0.25, 0.375, 0.25, 0.375, 0.25, 0.625, 0.25, 0.625, 0.5, 0.375, 0.5, 0.375, 0.5, 0.625, 0.5, 0.625, 0.75, 0.375, 0.75, 0.375, 0.75, 0.625, 0.75, 0.625, 1.0, 0.375, 1.0, 0.125, 0.5, 0.375, 0.5, 0.375, 0.75, 0.125, 0.75, 0.625, 0.5, 0.875, 0.5, 0.875, 0.75, 0.625, 0.75])
me_cube_002.use_remesh_fix_poles = True
me_cube_002.use_remesh_preserve_attributes = False
me_cube_002.use_mirror_vertex_groups = False
me_cube_002.update()
me_cube_003 = bpy.data.meshes.new('Cube.003')
me_cube_003.from_pydata([(-0.7568, -0.9761, -0.8704), (0.0, -0.9761, 0.2564), (-0.7568, 0.9761, -0.8704), (0.0, 0.9761, 0.2564), (0.7568, -0.9761, -0.8704), (0.7568, 0.9761, -0.8704), (-1.0, -1.0, -1.0), (0.0, -1.0, 0.4889), (0.0, 1.0, 0.4889), (-1.0, 1.0, -1.0), (1.0, 1.0, -1.0), (1.0, -1.0, -1.0), (-0.8844, -1.0, -0.9384), (0.0, -1.0, 0.3784), (0.0, 1.0, 0.3784), (-0.8844, 1.0, -0.9384), (0.8844, 1.0, -0.9384), (0.8844, -1.0, -0.9384), (-1.0, 0.4343, -1.0), (-0.7, 0.2, -0.8511), (-0.7, -0.2, -0.8511), (-1.0, -0.4343, -1.0), (0.0, -0.4343, 0.4889), (0.0, -0.2, 0.1911), (0.0, 0.2, 0.1911), (0.0, 0.4343, 0.4889), (1.0, -0.4343, -1.0), (0.7, -0.2, -0.8511), (0.7, 0.2, -0.8511), (1.0, 0.4343, -1.0)], [], [(18, 25, 8, 9), (2, 3, 5), (26, 22, 7, 11), (4, 1, 0), (21, 26, 11, 6), (12, 13, 7, 6), (14, 15, 9, 8), (15, 16, 10, 9), (13, 17, 11, 7), (17, 12, 6, 11), (16, 14, 8, 10), (0, 1, 13, 12), (3, 2, 15, 14), (2, 5, 16, 15), (1, 4, 17, 13), (4, 0, 12, 17), (5, 3, 14, 16), (9, 10, 29, 18), (18, 29, 28, 19), (19, 28, 27, 20), (20, 27, 26, 21), (10, 8, 25, 29), (29, 25, 24, 28), (28, 24, 23, 27), (27, 23, 22, 26), (6, 7, 22, 21), (21, 22, 23, 20), (20, 23, 24, 19), (19, 24, 25, 18)])
_uv = me_cube_003.uv_layers.new(name='UVMap')
_uv.uv.foreach_set('vector', [0.375, 0.2, 0.625, 0.2, 0.625, 0.25, 0.375, 0.25, 0.3968, 0.2913, 0.586, 0.4805, 0.3968, 0.4805, 0.375, 0.7, 0.625, 0.7, 0.625, 0.75, 0.375, 0.75, 0.3968, 0.7913, 0.586, 0.9805, 0.3968, 0.9805, 0.125, 0.7, 0.375, 0.7, 0.375, 0.75, 0.125, 0.75, 0.3853, 0.9907, 0.6064, 0.9907, 0.625, 1.0, 0.375, 1.0, 0.6064, 0.4907, 0.3853, 0.2696, 0.375, 0.25, 0.625, 0.5, 0.3853, 0.2696, 0.3853, 0.4907, 0.375, 0.5, 0.375, 0.25, 0.6064, 0.9907, 0.3853, 0.7696, 0.375, 0.75, 0.625, 1.0, 0.3853, 0.7696, 0.3853, 0.9907, 0.375, 1.0, 0.375, 0.75, 0.3853, 0.4907, 0.6064, 0.4907, 0.625, 0.5, 0.375, 0.5, 0.3968, 0.9805, 0.586, 0.9805, 0.6064, 0.9907, 0.3853, 0.9907, 0.586, 0.4805, 0.3968, 0.2913, 0.3853, 0.2696, 0.6064, 0.4907, 0.3968, 0.2913, 0.3968, 0.4805, 0.3853, 0.4907, 0.3853, 0.2696, 0.586, 0.9805, 0.3968, 0.7913, 0.3853, 0.7696, 0.6064, 0.9907, 0.3968, 0.7913, 0.3968, 0.9805, 0.3853, 0.9907, 0.3853, 0.7696, 0.3968, 0.4805, 0.586, 0.4805, 0.6064, 0.4907, 0.3853, 0.4907, 0.125, 0.5, 0.375, 0.5, 0.375, 0.55, 0.125, 0.55, 0.125, 0.55, 0.375, 0.55, 0.375, 0.6, 0.125, 0.6, 0.125, 0.6, 0.375, 0.6, 0.375, 0.65, 0.125, 0.65, 0.125, 0.65, 0.375, 0.65, 0.375, 0.7, 0.125, 0.7, 0.375, 0.5, 0.625, 0.5, 0.625, 0.55, 0.375, 0.55, 0.375, 0.55, 0.625, 0.55, 0.625, 0.6, 0.375, 0.6, 0.375, 0.6, 0.625, 0.6, 0.625, 0.65, 0.375, 0.65, 0.375, 0.65, 0.625, 0.65, 0.625, 0.7, 0.375, 0.7, 0.375, 0.0, 0.625, 0.0, 0.625, 0.05, 0.375, 0.05, 0.375, 0.05, 0.625, 0.05, 0.625, 0.1, 0.375, 0.1, 0.375, 0.1, 0.625, 0.1, 0.625, 0.15, 0.375, 0.15, 0.375, 0.15, 0.625, 0.15, 0.625, 0.2, 0.375, 0.2])
me_cube_003.use_remesh_fix_poles = True
me_cube_003.use_remesh_preserve_attributes = False
me_cube_003.use_mirror_vertex_groups = False
me_cube_003.update()

# ---- objects
ob_cube = bpy.data.objects.new('Cube', me_cube)
ob_cube_001 = bpy.data.objects.new('Cube.001', me_cube_001)
ob_cube_002 = bpy.data.objects.new('Cube.002', me_cube_002)
ob_cube_003 = bpy.data.objects.new('Cube.003', me_cube_003)

# ---- transforms, parenting, visibility, modifiers, constraints
ob_cube.location = (0.01607, -0.05242, 0.005755)
ob_cube.scale = (0.0871, 0.5616, 0.0871)
ob_cube.lock_rotations_4d = False
ob_cube.empty_display_type = 'ARROWS'
ob_cube.lineart.crease_threshold = 0.0
ob_cube_001.location = (0.01607, 0.003595, 0.002576)
ob_cube_001.scale = (0.007439, 0.007439, 0.007439)
ob_cube_001.lineart.crease_threshold = 0.0
_m = ob_cube_001.modifiers.new('Auto Smooth', 'NODES')
_m.node_group = ng_auto_smooth
_gi = [s.identifier for s in ng_auto_smooth.interface.items_tree if s.item_type == 'SOCKET' and s.in_out == 'INPUT']
_m[_gi[1]] = 0.5236  # Angle
ob_cube_002.location = (0.01607, -0.2699, 0.2436)
ob_cube_002.scale = (0.05447, 0.05369, 0.02757)
ob_cube_002.lineart.crease_threshold = 0.0
ob_cube_003.location = (0.01607, -0.2699, 0.3434)
ob_cube_003.scale = (0.05888, 0.2539, 0.05888)
ob_cube_003.lineart.crease_threshold = 0.0

# ---- collection membership
col_collection.objects.link(ob_cube)
col_collection.objects.link(ob_cube_001)
col_collection.objects.link(ob_cube_002)
col_collection.objects.link(ob_cube_003)

# ---- scene / render settings (as saved in the file)
scene.frame_start = 1; scene.frame_end = 250; scene.frame_set(2)
scene.render.engine = 'BLENDER_EEVEE_NEXT'
scene.cycles.use_denoising = False
scene.cycles.samples = 128
scene.cycles.sampling_pattern = 'TABULATED_SOBOL'
scene.cycles.use_adaptive_sampling = False
scene.cycles.use_light_tree = False
scene.view_settings.view_transform = 'Filmic'
bpy.context.view_layer.update()

# ---- added for rendering (the .blend has no active camera and no usable light): camera, sun
cam_auto = bpy.data.cameras.new('AutoCamera')
cam_auto.lens = 50.0
cam_auto.sensor_width = 36.0
cam_auto.clip_end = 1000.0
ob_auto_camera = bpy.data.objects.new('AutoCamera', cam_auto)
scene.collection.objects.link(ob_auto_camera)
ob_auto_camera.location = (1.62327, -2.14536, 1.4158)
ob_auto_camera.rotation_euler = (1.09748, -7.21219e-08, 0.694738)
scene.camera = ob_auto_camera
light_auto_sun = bpy.data.lights.new('AutoSun', 'SUN')
light_auto_sun.energy = 3.0
light_auto_sun.angle = 0.0523599
ob_auto_sun = bpy.data.objects.new('AutoSun', light_auto_sun)
scene.collection.objects.link(ob_auto_sun)
ob_auto_sun.rotation_euler = (0.872665, 0.174533, 0.523599)
bpy.context.view_layer.update()
